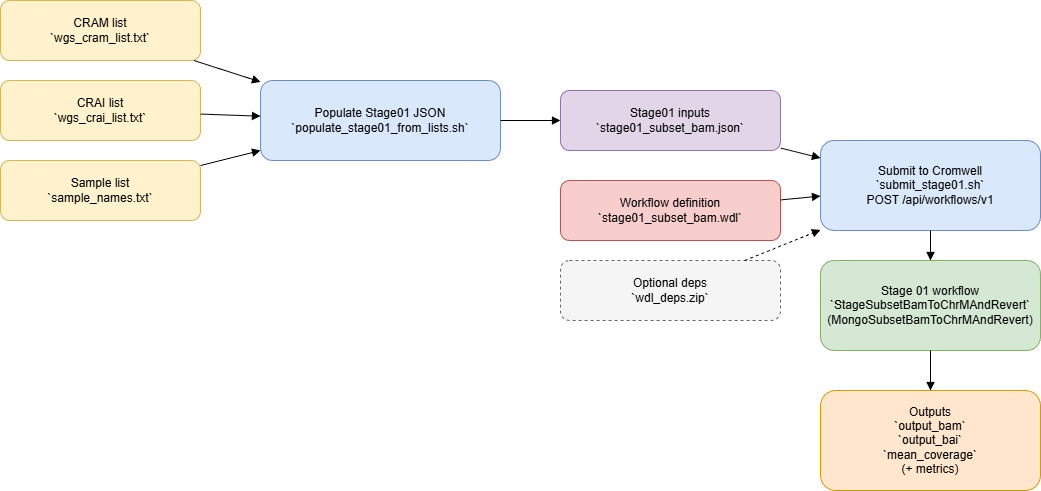

The diagram above was exported from draw.io. Its source (the exported page's mxGraphModel, read from the mxfile embedded in the PNG):
<mxGraphModel dx="1726" dy="835" grid="1" gridSize="10" guides="1" tooltips="1" connect="1" arrows="1" fold="1" page="1" pageScale="1" pageWidth="1100" pageHeight="850" math="0" shadow="0">
  <root>
    <mxCell id="0" />
    <mxCell id="1" parent="0" />
    <mxCell id="in_cram" value="CRAM list&#10;`wgs_cram_list.txt`" style="rounded=1;whiteSpace=wrap;html=1;fillColor=#FFF2CC;strokeColor=#D6B656;" parent="1" vertex="1">
      <mxGeometry x="40" y="80" width="200" height="60" as="geometry" />
    </mxCell>
    <mxCell id="in_crai" value="CRAI list&#10;`wgs_crai_list.txt`" style="rounded=1;whiteSpace=wrap;html=1;fillColor=#FFF2CC;strokeColor=#D6B656;" parent="1" vertex="1">
      <mxGeometry x="40" y="160" width="200" height="60" as="geometry" />
    </mxCell>
    <mxCell id="in_sample" value="Sample list&#10;`sample_names.txt`" style="rounded=1;whiteSpace=wrap;html=1;fillColor=#FFF2CC;strokeColor=#D6B656;" parent="1" vertex="1">
      <mxGeometry x="40" y="240" width="200" height="60" as="geometry" />
    </mxCell>
    <mxCell id="populate" value="Populate Stage01 JSON&#10;`populate_stage01_from_lists.sh`" style="rounded=1;whiteSpace=wrap;html=1;fillColor=#DAE8FC;strokeColor=#6C8EBF;" parent="1" vertex="1">
      <mxGeometry x="300" y="160" width="240" height="80" as="geometry" />
    </mxCell>
    <mxCell id="stage01_json" value="Stage01 inputs&#10;`stage01_subset_bam.json`" style="rounded=1;whiteSpace=wrap;html=1;fillColor=#E1D5E7;strokeColor=#9673A6;" parent="1" vertex="1">
      <mxGeometry x="600" y="170" width="220" height="60" as="geometry" />
    </mxCell>
    <mxCell id="wdl" value="Workflow definition&#10;`stage01_subset_bam.wdl`" style="rounded=1;whiteSpace=wrap;html=1;fillColor=#F8CECC;strokeColor=#B85450;" parent="1" vertex="1">
      <mxGeometry x="600" y="260" width="220" height="60" as="geometry" />
    </mxCell>
    <mxCell id="deps" value="Optional deps&#10;`wdl_deps.zip`" style="rounded=1;whiteSpace=wrap;html=1;fillColor=#F5F5F5;strokeColor=#666666;dashed=1;" parent="1" vertex="1">
      <mxGeometry x="600" y="340" width="220" height="60" as="geometry" />
    </mxCell>
    <mxCell id="submit" value="Submit to Cromwell&#10;`submit_stage01.sh`&#10;POST /api/workflows/v1" style="rounded=1;whiteSpace=wrap;html=1;fillColor=#DAE8FC;strokeColor=#6C8EBF;" parent="1" vertex="1">
      <mxGeometry x="860" y="220" width="220" height="90" as="geometry" />
    </mxCell>
    <mxCell id="workflow" value="Stage 01 workflow&#10;`StageSubsetBamToChrMAndRevert`&#10;(MongoSubsetBamToChrMAndRevert)" style="rounded=1;whiteSpace=wrap;html=1;fillColor=#D5E8D4;strokeColor=#82B366;" parent="1" vertex="1">
      <mxGeometry x="860" y="340" width="220" height="90" as="geometry" />
    </mxCell>
    <mxCell id="outputs" value="Outputs&#10;`output_bam`&#10;`output_bai`&#10;`mean_coverage`&#10;(+ metrics)" style="rounded=1;whiteSpace=wrap;html=1;fillColor=#FFE6CC;strokeColor=#D79B00;" parent="1" vertex="1">
      <mxGeometry x="860" y="470" width="220" height="100" as="geometry" />
    </mxCell>
    <mxCell id="edge1" style="endArrow=block;html=1;" parent="1" source="in_cram" target="populate" edge="1">
      <mxGeometry relative="1" as="geometry" />
    </mxCell>
    <mxCell id="edge2" style="endArrow=block;html=1;" parent="1" source="in_crai" target="populate" edge="1">
      <mxGeometry relative="1" as="geometry" />
    </mxCell>
    <mxCell id="edge3" style="endArrow=block;html=1;" parent="1" source="in_sample" target="populate" edge="1">
      <mxGeometry relative="1" as="geometry" />
    </mxCell>
    <mxCell id="edge4" style="endArrow=block;html=1;" parent="1" source="populate" target="stage01_json" edge="1">
      <mxGeometry relative="1" as="geometry" />
    </mxCell>
    <mxCell id="edge5" style="endArrow=block;html=1;" parent="1" source="stage01_json" target="submit" edge="1">
      <mxGeometry relative="1" as="geometry" />
    </mxCell>
    <mxCell id="edge6" style="endArrow=block;html=1;" parent="1" source="wdl" target="submit" edge="1">
      <mxGeometry relative="1" as="geometry" />
    </mxCell>
    <mxCell id="edge7" style="endArrow=block;html=1;dashed=1;" parent="1" source="deps" target="submit" edge="1">
      <mxGeometry relative="1" as="geometry" />
    </mxCell>
    <mxCell id="edge8" style="endArrow=block;html=1;" parent="1" source="submit" target="workflow" edge="1">
      <mxGeometry relative="1" as="geometry" />
    </mxCell>
    <mxCell id="edge9" style="endArrow=block;html=1;" parent="1" source="workflow" target="outputs" edge="1">
      <mxGeometry relative="1" as="geometry" />
    </mxCell>
  </root>
</mxGraphModel>